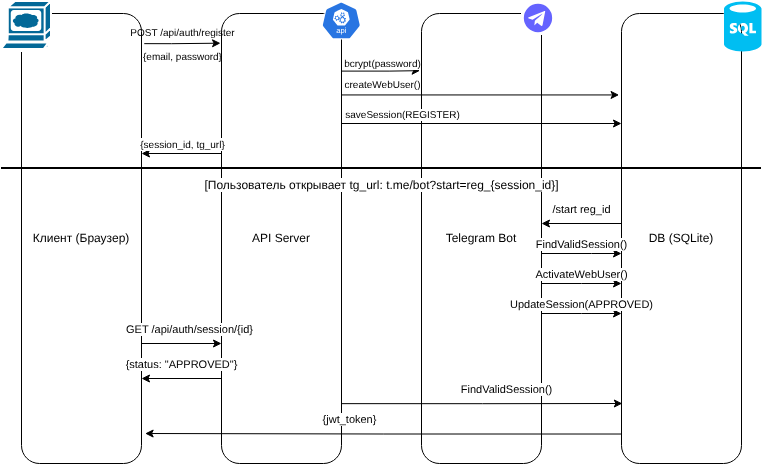

The diagram above was exported from draw.io. Its source (the exported page's mxGraphModel, read from the mxfile embedded in the PNG):
<mxGraphModel dx="1239" dy="664" grid="1" gridSize="10" guides="1" tooltips="1" connect="1" arrows="1" fold="1" page="1" pageScale="1" pageWidth="827" pageHeight="1169" math="0" shadow="0">
  <root>
    <mxCell id="0" />
    <mxCell id="1" parent="0" />
    <mxCell id="mcZKEt8uvzJoj2a3bTXD-1" parent="1" style="rounded=1;whiteSpace=wrap;html=1;" value="Клиент (Браузер)" vertex="1">
      <mxGeometry height="450" width="120" x="30" y="60" as="geometry" />
    </mxCell>
    <mxCell id="mcZKEt8uvzJoj2a3bTXD-2" parent="1" style="rounded=1;whiteSpace=wrap;html=1;" value="API Server" vertex="1">
      <mxGeometry height="450" width="120" x="230" y="60" as="geometry" />
    </mxCell>
    <mxCell id="mcZKEt8uvzJoj2a3bTXD-49" edge="1" parent="1" style="edgeStyle=orthogonalEdgeStyle;rounded=0;orthogonalLoop=1;jettySize=auto;html=1;strokeColor=light-dark(#000000,#FFD966);">
      <mxGeometry relative="1" as="geometry">
        <mxPoint x="150" y="390" as="sourcePoint" />
        <mxPoint x="230" y="390" as="targetPoint" />
      </mxGeometry>
    </mxCell>
    <mxCell id="mcZKEt8uvzJoj2a3bTXD-51" connectable="0" parent="mcZKEt8uvzJoj2a3bTXD-49" style="edgeLabel;html=1;align=center;verticalAlign=middle;resizable=0;points=[];fontColor=light-dark(#000000,#FFD966);" value="GET /api/auth/session/{id}" vertex="1">
      <mxGeometry relative="1" x="0.1716" as="geometry">
        <mxPoint y="-15" as="offset" />
      </mxGeometry>
    </mxCell>
    <mxCell id="mcZKEt8uvzJoj2a3bTXD-15" edge="1" parent="1" style="edgeStyle=orthogonalEdgeStyle;rounded=0;orthogonalLoop=1;jettySize=auto;html=1;fontColor=light-dark(#000000,#5D43FF);strokeColor=light-dark(#000000,#007FFF);">
      <mxGeometry relative="1" as="geometry">
        <mxPoint x="230" y="200" as="sourcePoint" />
        <mxPoint x="150" y="200" as="targetPoint" />
      </mxGeometry>
    </mxCell>
    <mxCell id="mcZKEt8uvzJoj2a3bTXD-16" connectable="0" parent="mcZKEt8uvzJoj2a3bTXD-15" style="edgeLabel;html=1;align=center;verticalAlign=middle;resizable=0;points=[];fontColor=light-dark(#000000,#007FFF);" value="&lt;font style=&quot;font-size: 10px;&quot;&gt;{session_id, tg_url}&lt;/font&gt;" vertex="1">
      <mxGeometry relative="1" x="-0.1992" y="3" as="geometry">
        <mxPoint x="-8" y="-13" as="offset" />
      </mxGeometry>
    </mxCell>
    <mxCell id="mcZKEt8uvzJoj2a3bTXD-3" parent="1" style="rounded=1;whiteSpace=wrap;html=1;" value="Telegram Bot" vertex="1">
      <mxGeometry height="450" width="120" x="430" y="60" as="geometry" />
    </mxCell>
    <mxCell id="mcZKEt8uvzJoj2a3bTXD-4" parent="1" style="rounded=1;whiteSpace=wrap;html=1;" value="DB (SQLite)" vertex="1">
      <mxGeometry height="450" width="120" x="630" y="60" as="geometry" />
    </mxCell>
    <mxCell id="mcZKEt8uvzJoj2a3bTXD-31" edge="1" parent="1" style="edgeStyle=orthogonalEdgeStyle;rounded=0;orthogonalLoop=1;jettySize=auto;html=1;fontColor=light-dark(#000000,#FFD966);strokeColor=light-dark(#000000,#FFD966);">
      <mxGeometry relative="1" as="geometry">
        <Array as="points">
          <mxPoint x="600" y="299.96" />
          <mxPoint x="600" y="299.96" />
        </Array>
        <mxPoint x="550" y="299.99999999999994" as="sourcePoint" />
        <mxPoint x="630" y="299.99999999999994" as="targetPoint" />
      </mxGeometry>
    </mxCell>
    <mxCell id="mcZKEt8uvzJoj2a3bTXD-32" connectable="0" parent="mcZKEt8uvzJoj2a3bTXD-31" style="edgeLabel;html=1;align=center;verticalAlign=middle;resizable=0;points=[];fontColor=light-dark(#000000,#FFD966);" value="FindValidSession()" vertex="1">
      <mxGeometry relative="1" x="0.2316" y="-3" as="geometry">
        <mxPoint x="-10" y="-13" as="offset" />
      </mxGeometry>
    </mxCell>
    <mxCell id="mcZKEt8uvzJoj2a3bTXD-26" edge="1" parent="1" style="edgeStyle=orthogonalEdgeStyle;rounded=0;orthogonalLoop=1;jettySize=auto;html=1;strokeColor=light-dark(#000000,#007FFF);">
      <mxGeometry relative="1" as="geometry">
        <mxPoint x="630" y="270" as="sourcePoint" />
        <mxPoint x="550" y="270" as="targetPoint" />
      </mxGeometry>
    </mxCell>
    <mxCell id="mcZKEt8uvzJoj2a3bTXD-29" connectable="0" parent="mcZKEt8uvzJoj2a3bTXD-26" style="edgeLabel;html=1;align=center;verticalAlign=middle;resizable=0;points=[];fontColor=light-dark(#000000,#007FFF);" value="/start reg_id" vertex="1">
      <mxGeometry relative="1" x="0.1684" y="-3" as="geometry">
        <mxPoint x="6" y="-12" as="offset" />
      </mxGeometry>
    </mxCell>
    <mxCell id="mcZKEt8uvzJoj2a3bTXD-6" edge="1" parent="1" source="mcZKEt8uvzJoj2a3bTXD-1" style="edgeStyle=orthogonalEdgeStyle;rounded=0;orthogonalLoop=1;jettySize=auto;html=1;entryX=-0.008;entryY=0.066;entryDx=0;entryDy=0;entryPerimeter=0;exitX=1.023;exitY=0.067;exitDx=0;exitDy=0;exitPerimeter=0;strokeColor=light-dark(#000000,#FFD966);" target="mcZKEt8uvzJoj2a3bTXD-2">
      <mxGeometry relative="1" as="geometry">
        <Array as="points">
          <mxPoint x="180" y="90" />
        </Array>
      </mxGeometry>
    </mxCell>
    <mxCell id="mcZKEt8uvzJoj2a3bTXD-7" connectable="0" parent="mcZKEt8uvzJoj2a3bTXD-6" style="edgeLabel;html=1;align=center;verticalAlign=middle;resizable=0;points=[];fontSize=9;labelBackgroundColor=none;fontColor=light-dark(#000000,#FFD966);" value="&lt;font style=&quot;font-size: 10px;&quot;&gt;POST /api/auth/register&lt;br&gt;&lt;br&gt;{email, password}&lt;/font&gt;" vertex="1">
      <mxGeometry relative="1" x="-0.0926" as="geometry">
        <mxPoint x="3" as="offset" />
      </mxGeometry>
    </mxCell>
    <mxCell id="mcZKEt8uvzJoj2a3bTXD-9" edge="1" parent="1" style="edgeStyle=orthogonalEdgeStyle;rounded=0;orthogonalLoop=1;jettySize=auto;html=1;entryX=-0.007;entryY=0.127;entryDx=0;entryDy=0;entryPerimeter=0;exitX=1.005;exitY=0.128;exitDx=0;exitDy=0;exitPerimeter=0;strokeColor=light-dark(#000000,#FFD966);">
      <mxGeometry relative="1" as="geometry">
        <Array as="points">
          <mxPoint x="398.4" y="118" />
        </Array>
        <mxPoint x="349.9999999999999" y="117.60000000000002" as="sourcePoint" />
        <mxPoint x="428.56000000000006" y="117.14999999999998" as="targetPoint" />
      </mxGeometry>
    </mxCell>
    <mxCell id="mcZKEt8uvzJoj2a3bTXD-10" connectable="0" parent="mcZKEt8uvzJoj2a3bTXD-9" style="edgeLabel;html=1;align=center;verticalAlign=middle;resizable=0;points=[];fontSize=10;fontColor=light-dark(#000000,#FFD966);" value="bcrypt(password)" vertex="1">
      <mxGeometry relative="1" x="-0.2716" y="-3" as="geometry">
        <mxPoint x="11" y="-11" as="offset" />
      </mxGeometry>
    </mxCell>
    <mxCell id="mcZKEt8uvzJoj2a3bTXD-11" edge="1" parent="1" source="mcZKEt8uvzJoj2a3bTXD-2" style="edgeStyle=orthogonalEdgeStyle;rounded=0;orthogonalLoop=1;jettySize=auto;html=1;entryX=-0.02;entryY=0.181;entryDx=0;entryDy=0;entryPerimeter=0;strokeColor=light-dark(#000000,#FFD966);" target="mcZKEt8uvzJoj2a3bTXD-4">
      <mxGeometry relative="1" as="geometry">
        <Array as="points">
          <mxPoint x="350" y="141" />
          <mxPoint x="350" y="141" />
        </Array>
      </mxGeometry>
    </mxCell>
    <mxCell id="mcZKEt8uvzJoj2a3bTXD-12" connectable="0" parent="mcZKEt8uvzJoj2a3bTXD-11" style="edgeLabel;html=1;align=center;verticalAlign=middle;resizable=0;points=[];fontSize=10;fontColor=light-dark(#000000,#FFD966);" value="createWebUser()" vertex="1">
      <mxGeometry relative="1" x="-0.1154" y="1" as="geometry">
        <mxPoint x="-83" y="-10" as="offset" />
      </mxGeometry>
    </mxCell>
    <mxCell id="mcZKEt8uvzJoj2a3bTXD-13" edge="1" parent="1" style="edgeStyle=orthogonalEdgeStyle;rounded=0;orthogonalLoop=1;jettySize=auto;html=1;fontSize=10;strokeColor=light-dark(#000000,#FFD966);">
      <mxGeometry relative="1" as="geometry">
        <mxPoint x="350" y="170" as="sourcePoint" />
        <mxPoint x="630" y="170" as="targetPoint" />
      </mxGeometry>
    </mxCell>
    <mxCell id="mcZKEt8uvzJoj2a3bTXD-14" connectable="0" parent="mcZKEt8uvzJoj2a3bTXD-13" style="edgeLabel;html=1;align=center;verticalAlign=middle;resizable=0;points=[];fontSize=10;fontColor=light-dark(#000000,#FFD966);" value="saveSession(REGISTER)" vertex="1">
      <mxGeometry relative="1" x="0.6283" y="-2" as="geometry">
        <mxPoint x="-168" y="-12" as="offset" />
      </mxGeometry>
    </mxCell>
    <mxCell id="mcZKEt8uvzJoj2a3bTXD-18" parent="1" style="line;strokeWidth=2;html=1;strokeColor=light-dark(#000000,#00FF00);" value="&lt;span&gt;&lt;font style=&quot;color: light-dark(rgb(0, 0, 0), rgb(0, 255, 0));&quot;&gt;[Пользователь открывает tg_url: t.me/bot?start=reg_{session_id}]&lt;/font&gt;&lt;/span&gt;" vertex="1">
      <mxGeometry height="10" width="760" x="10" y="210" as="geometry" />
    </mxCell>
    <mxCell id="mcZKEt8uvzJoj2a3bTXD-35" edge="1" parent="1" style="edgeStyle=orthogonalEdgeStyle;rounded=0;orthogonalLoop=1;jettySize=auto;html=1;fontColor=light-dark(#000000,#FFD966);strokeColor=light-dark(#000000,#FFD966);">
      <mxGeometry relative="1" as="geometry">
        <Array as="points">
          <mxPoint x="590" y="329.96" />
          <mxPoint x="590" y="329.96" />
        </Array>
        <mxPoint x="550" y="329.99999999999994" as="sourcePoint" />
        <mxPoint x="630" y="329.99999999999994" as="targetPoint" />
      </mxGeometry>
    </mxCell>
    <mxCell id="mcZKEt8uvzJoj2a3bTXD-36" connectable="0" parent="mcZKEt8uvzJoj2a3bTXD-35" style="edgeLabel;html=1;align=center;verticalAlign=middle;resizable=0;points=[];fontColor=light-dark(#000000,#FFD966);" value="ActivateWebUser()" vertex="1">
      <mxGeometry relative="1" x="0.2316" y="-3" as="geometry">
        <mxPoint x="-10" y="-13" as="offset" />
      </mxGeometry>
    </mxCell>
    <mxCell id="mcZKEt8uvzJoj2a3bTXD-39" edge="1" parent="1" style="edgeStyle=orthogonalEdgeStyle;rounded=0;orthogonalLoop=1;jettySize=auto;html=1;fontColor=light-dark(#000000,#FFD966);strokeColor=light-dark(#000000,#FFD966);">
      <mxGeometry relative="1" as="geometry">
        <Array as="points">
          <mxPoint x="590" y="359.96" />
          <mxPoint x="590" y="359.96" />
        </Array>
        <mxPoint x="550" y="359.99999999999994" as="sourcePoint" />
        <mxPoint x="630" y="359.99999999999994" as="targetPoint" />
      </mxGeometry>
    </mxCell>
    <mxCell id="mcZKEt8uvzJoj2a3bTXD-40" connectable="0" parent="mcZKEt8uvzJoj2a3bTXD-39" style="edgeLabel;html=1;align=center;verticalAlign=middle;resizable=0;points=[];fontColor=light-dark(#000000,#FFD966);" value="UpdateSession(APPROVED)" vertex="1">
      <mxGeometry relative="1" x="0.2316" y="-3" as="geometry">
        <mxPoint x="-10" y="-13" as="offset" />
      </mxGeometry>
    </mxCell>
    <mxCell id="mcZKEt8uvzJoj2a3bTXD-52" edge="1" parent="1" style="edgeStyle=orthogonalEdgeStyle;rounded=0;orthogonalLoop=1;jettySize=auto;html=1;strokeColor=light-dark(#000000,#007FFF);">
      <mxGeometry relative="1" as="geometry">
        <mxPoint x="230" y="425" as="sourcePoint" />
        <mxPoint x="150" y="425" as="targetPoint" />
      </mxGeometry>
    </mxCell>
    <mxCell id="mcZKEt8uvzJoj2a3bTXD-53" connectable="0" parent="mcZKEt8uvzJoj2a3bTXD-52" style="edgeLabel;html=1;align=center;verticalAlign=middle;resizable=0;points=[];fontColor=light-dark(#000000,#007FFF);" value="{status: &quot;APPROVED&quot;}" vertex="1">
      <mxGeometry relative="1" x="0.1684" y="-3" as="geometry">
        <mxPoint x="6" y="-12" as="offset" />
      </mxGeometry>
    </mxCell>
    <mxCell id="mcZKEt8uvzJoj2a3bTXD-56" edge="1" parent="1" style="edgeStyle=orthogonalEdgeStyle;rounded=0;orthogonalLoop=1;jettySize=auto;html=1;strokeColor=light-dark(#000000,#FFD966);entryX=0.007;entryY=0.733;entryDx=0;entryDy=0;entryPerimeter=0;">
      <mxGeometry relative="1" as="geometry">
        <mxPoint x="350" y="450.15" as="sourcePoint" />
        <mxPoint x="630.8399999999999" y="450" as="targetPoint" />
      </mxGeometry>
    </mxCell>
    <mxCell id="mcZKEt8uvzJoj2a3bTXD-57" connectable="0" parent="mcZKEt8uvzJoj2a3bTXD-56" style="edgeLabel;html=1;align=center;verticalAlign=middle;resizable=0;points=[];fontColor=light-dark(#000000,#FFD966);" value="FindValidSession()" vertex="1">
      <mxGeometry relative="1" x="0.1716" as="geometry">
        <mxPoint y="-15" as="offset" />
      </mxGeometry>
    </mxCell>
    <mxCell id="mcZKEt8uvzJoj2a3bTXD-58" edge="1" parent="1" style="edgeStyle=orthogonalEdgeStyle;rounded=0;orthogonalLoop=1;jettySize=auto;html=1;strokeColor=light-dark(#000000,#007FFF);entryX=1.03;entryY=0.91;entryDx=0;entryDy=0;entryPerimeter=0;">
      <mxGeometry relative="1" as="geometry">
        <mxPoint x="630" y="480.52" as="sourcePoint" />
        <mxPoint x="153.5999999999999" y="480.02" as="targetPoint" />
      </mxGeometry>
    </mxCell>
    <mxCell id="mcZKEt8uvzJoj2a3bTXD-59" connectable="0" parent="mcZKEt8uvzJoj2a3bTXD-58" style="edgeLabel;html=1;align=center;verticalAlign=middle;resizable=0;points=[];fontColor=light-dark(#000000,#007FFF);" value="{jwt_token}" vertex="1">
      <mxGeometry relative="1" x="0.1684" y="-3" as="geometry">
        <mxPoint x="6" y="-12" as="offset" />
      </mxGeometry>
    </mxCell>
    <mxCell id="mcZKEt8uvzJoj2a3bTXD-60" parent="1" style="verticalLabelPosition=bottom;html=1;verticalAlign=top;align=center;strokeColor=none;fillColor=#00BEF2;shape=mxgraph.azure.sql_database;labelBackgroundColor=none;" value="" vertex="1">
      <mxGeometry height="50" width="37.5" x="732.5" y="48" as="geometry" />
    </mxCell>
    <mxCell id="mcZKEt8uvzJoj2a3bTXD-61" parent="1" style="shape=image;html=1;verticalAlign=top;verticalLabelPosition=bottom;labelBackgroundColor=#ffffff;imageAspect=0;aspect=fixed;image=https://icons.diagrams.net/icon-cache1/Unicons_Line_vol_6-2968/telegram-1002.svg;imageBackground=default;" value="" vertex="1">
      <mxGeometry height="34" width="34" x="530" y="48" as="geometry" />
    </mxCell>
    <mxCell id="mcZKEt8uvzJoj2a3bTXD-62" parent="1" style="aspect=fixed;sketch=0;html=1;dashed=0;whitespace=wrap;verticalLabelPosition=bottom;verticalAlign=top;fillColor=#2875E2;strokeColor=#ffffff;points=[[0.005,0.63,0],[0.1,0.2,0],[0.9,0.2,0],[0.5,0,0],[0.995,0.63,0],[0.72,0.99,0],[0.5,1,0],[0.28,0.99,0]];shape=mxgraph.kubernetes.icon2;kubernetesLabel=1;prIcon=api" value="" vertex="1">
      <mxGeometry height="38" width="39.58" x="330" y="48" as="geometry" />
    </mxCell>
    <mxCell id="mcZKEt8uvzJoj2a3bTXD-63" parent="1" style="sketch=0;html=1;pointerEvents=1;dashed=0;fillColor=#036897;strokeColor=#ffffff;strokeWidth=2;verticalLabelPosition=bottom;verticalAlign=top;align=center;outlineConnect=0;shape=mxgraph.cisco.computers_and_peripherals.web_browser;" value="" vertex="1">
      <mxGeometry height="50" width="50" x="10" y="48" as="geometry" />
    </mxCell>
  </root>
</mxGraphModel>